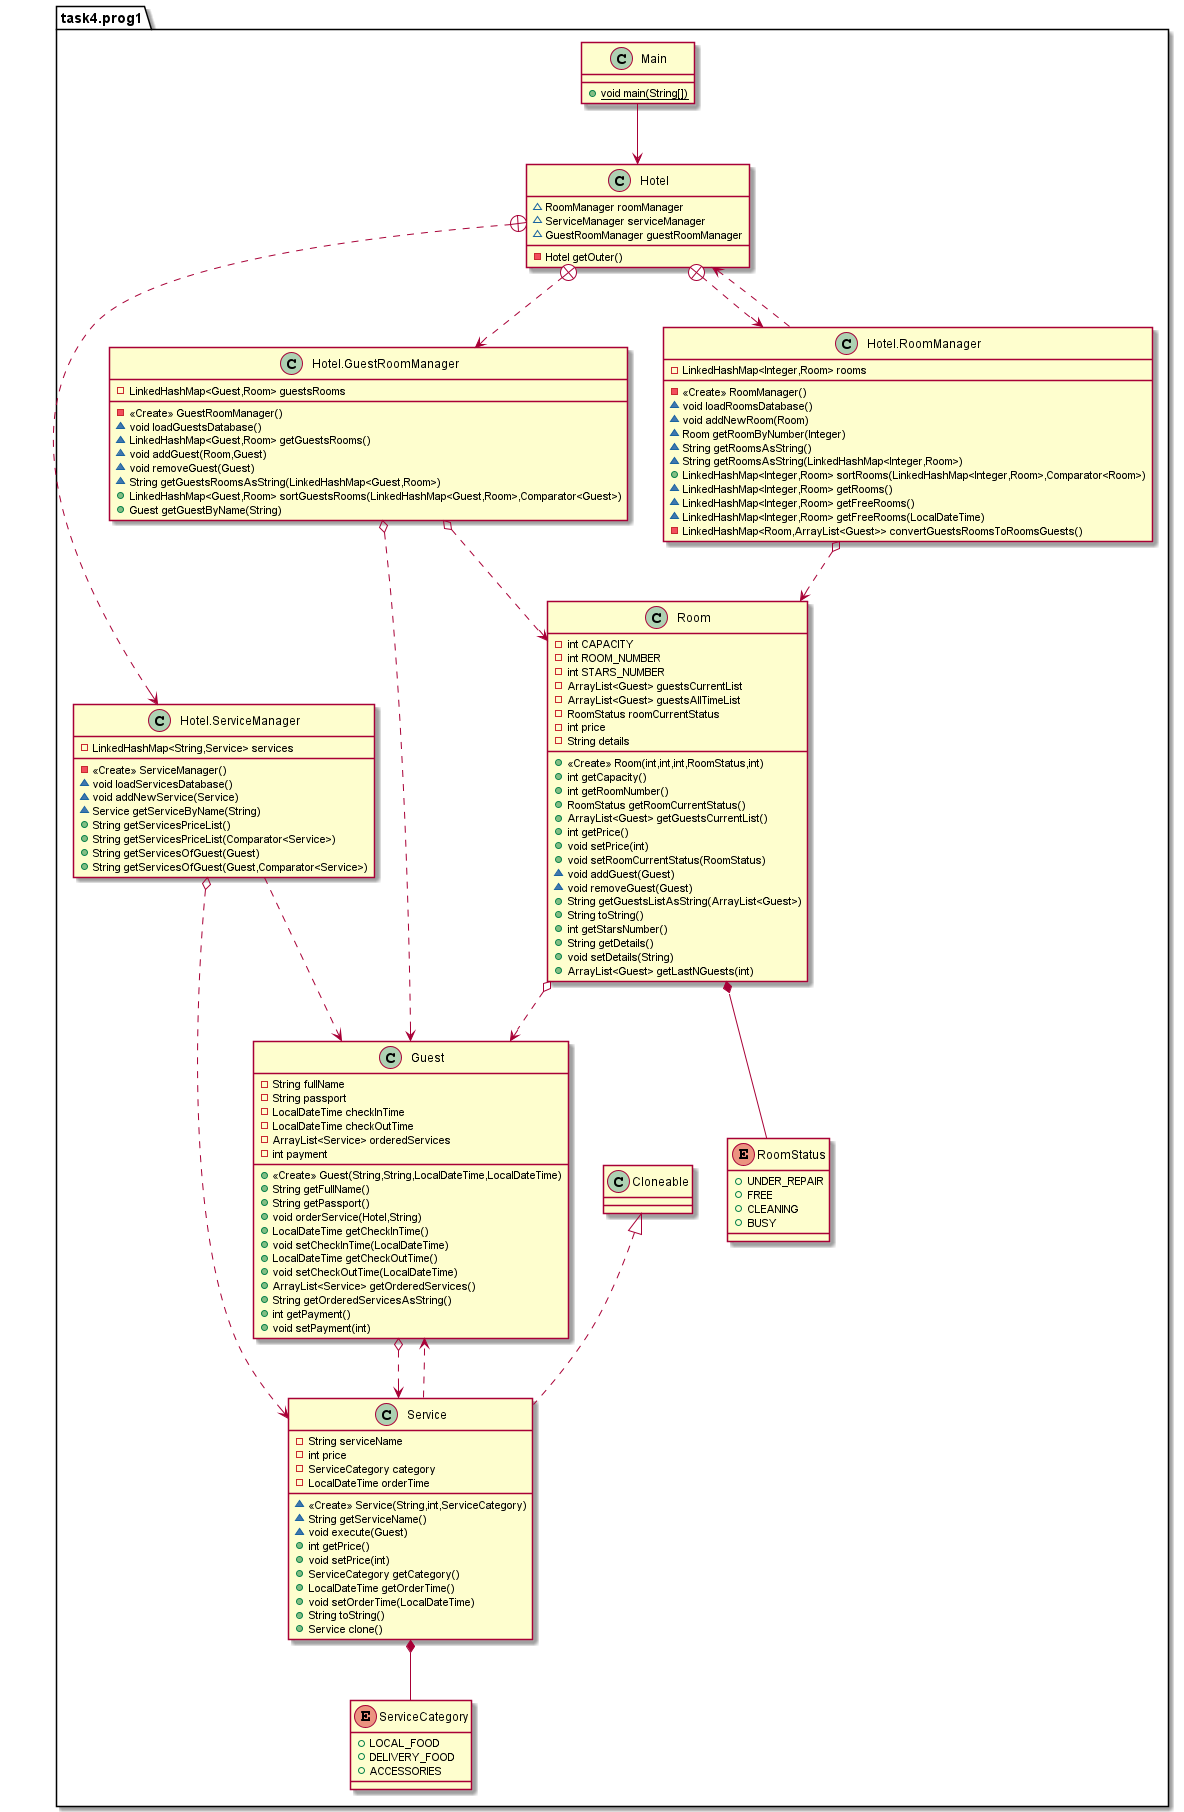

The diagram above was rendered by PlantUML. Its source (embedded in the PNG):
@startuml
class task4.prog1.Hotel {
~ RoomManager roomManager
~ ServiceManager serviceManager
~ GuestRoomManager guestRoomManager
- Hotel getOuter()
}
class task4.prog1.Hotel.RoomManager {
- LinkedHashMap<Integer,Room> rooms
- <<Create>> RoomManager()
~ void loadRoomsDatabase()
~ void addNewRoom(Room)
~ Room getRoomByNumber(Integer)
~ String getRoomsAsString()
~ String getRoomsAsString(LinkedHashMap<Integer,Room>)
+ LinkedHashMap<Integer,Room> sortRooms(LinkedHashMap<Integer,Room>,Comparator<Room>)
~ LinkedHashMap<Integer,Room> getRooms()
~ LinkedHashMap<Integer,Room> getFreeRooms()
~ LinkedHashMap<Integer,Room> getFreeRooms(LocalDateTime)
- LinkedHashMap<Room,ArrayList<Guest>> convertGuestsRoomsToRoomsGuests()
}
class task4.prog1.Hotel.ServiceManager {
- LinkedHashMap<String,Service> services
- <<Create>> ServiceManager()
~ void loadServicesDatabase()
~ void addNewService(Service)
~ Service getServiceByName(String)
+ String getServicesPriceList()
+ String getServicesPriceList(Comparator<Service>)
+ String getServicesOfGuest(Guest)
+ String getServicesOfGuest(Guest,Comparator<Service>)
}
class task4.prog1.Hotel.GuestRoomManager {
- LinkedHashMap<Guest,Room> guestsRooms
- <<Create>> GuestRoomManager()
~ void loadGuestsDatabase()
~ LinkedHashMap<Guest,Room> getGuestsRooms()
~ void addGuest(Room,Guest)
~ void removeGuest(Guest)
~ String getGuestsRoomsAsString(LinkedHashMap<Guest,Room>)
+ LinkedHashMap<Guest,Room> sortGuestsRooms(LinkedHashMap<Guest,Room>,Comparator<Guest>)
+ Guest getGuestByName(String)
}
class task4.prog1.Guest {
- String fullName
- String passport
- LocalDateTime checkInTime
- LocalDateTime checkOutTime
- ArrayList<Service> orderedServices
- int payment
+ <<Create>> Guest(String,String,LocalDateTime,LocalDateTime)
+ String getFullName()
+ String getPassport()
+ void orderService(Hotel,String)
+ LocalDateTime getCheckInTime()
+ void setCheckInTime(LocalDateTime)
+ LocalDateTime getCheckOutTime()
+ void setCheckOutTime(LocalDateTime)
+ ArrayList<Service> getOrderedServices()
+ String getOrderedServicesAsString()
+ int getPayment()
+ void setPayment(int)
}
enum task4.prog1.ServiceCategory {
+  LOCAL_FOOD
+  DELIVERY_FOOD
+  ACCESSORIES
}
class task4.prog1.Room {
- int CAPACITY
- int ROOM_NUMBER
- int STARS_NUMBER
- ArrayList<Guest> guestsCurrentList
- ArrayList<Guest> guestsAllTimeList
- RoomStatus roomCurrentStatus
- int price
- String details
+ <<Create>> Room(int,int,int,RoomStatus,int)
+ int getCapacity()
+ int getRoomNumber()
+ RoomStatus getRoomCurrentStatus()
+ ArrayList<Guest> getGuestsCurrentList()
+ int getPrice()
+ void setPrice(int)
+ void setRoomCurrentStatus(RoomStatus)
~ void addGuest(Guest)
~ void removeGuest(Guest)
+ String getGuestsListAsString(ArrayList<Guest>)
+ String toString()
+ int getStarsNumber()
+ String getDetails()
+ void setDetails(String)
+ ArrayList<Guest> getLastNGuests(int)
}
class task4.prog1.Main {
+ {static} void main(String[])
}
class task4.prog1.Service {
- String serviceName
- int price
- ServiceCategory category
- LocalDateTime orderTime
~ <<Create>> Service(String,int,ServiceCategory)
~ String getServiceName()
~ void execute(Guest)
+ int getPrice()
+ void setPrice(int)
+ ServiceCategory getCategory()
+ LocalDateTime getOrderTime()
+ void setOrderTime(LocalDateTime)
+ String toString()
+ Service clone()
}
enum task4.prog1.RoomStatus {
+  UNDER_REPAIR
+  FREE
+  CLEANING
+  BUSY
}


task4.prog1.Hotel +..> task4.prog1.Hotel.RoomManager
task4.prog1.Hotel +..> task4.prog1.Hotel.ServiceManager
task4.prog1.Hotel +..> task4.prog1.Hotel.GuestRoomManager
task4.prog1.Cloneable <|.. task4.prog1.Service
task4.prog1.Hotel.ServiceManager o..> task4.prog1.Service
task4.prog1.Service *-- task4.prog1.ServiceCategory
task4.prog1.Room *-- task4.prog1.RoomStatus
task4.prog1.Hotel.RoomManager o..> task4.prog1.Room
task4.prog1.Hotel.GuestRoomManager o..> task4.prog1.Room
task4.prog1.Hotel.GuestRoomManager o..> task4.prog1.Guest
task4.prog1.Main --> task4.prog1.Hotel
task4.prog1.Hotel.ServiceManager ..> task4.prog1.Guest
task4.prog1.Hotel.RoomManager ..> task4.prog1.Hotel
task4.prog1.Service ..> task4.prog1.Guest
task4.prog1.Guest o..> task4.prog1.Service
task4.prog1.Room o..> task4.prog1.Guest
@enduml